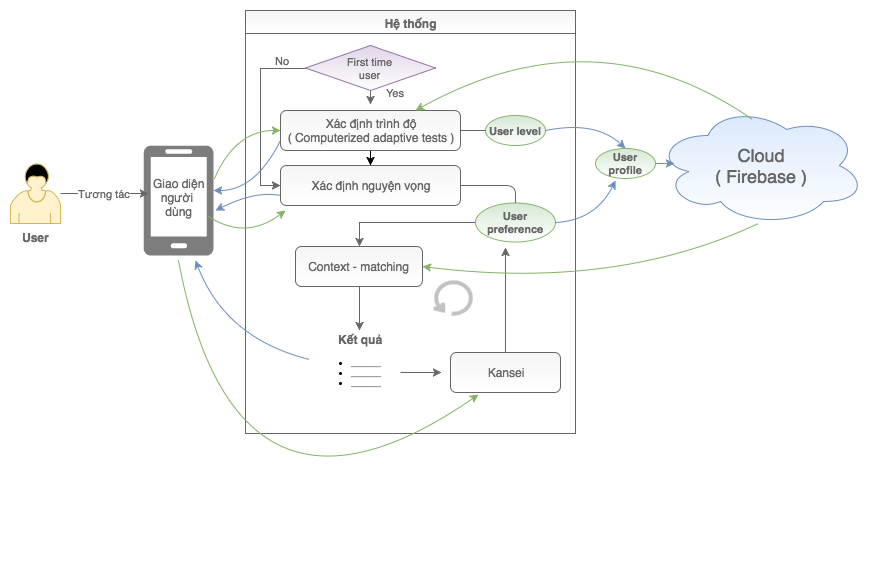

The diagram above was exported from draw.io. Its source (the exported page's mxGraphModel, read from the mxfile embedded in the PNG):
<mxGraphModel dx="790" dy="427" grid="1" gridSize="10" guides="1" tooltips="1" connect="1" arrows="1" fold="1" page="1" pageScale="1" pageWidth="850" pageHeight="1100" background="#ffffff" math="0" shadow="0">
  <root>
    <mxCell id="0" />
    <mxCell id="1" parent="0" />
    <mxCell id="6" value="&lt;font style=&quot;font-size: 18px&quot; color=&quot;#666666&quot;&gt;Cloud&lt;br&gt;( Firebase )&lt;/font&gt;" style="ellipse;shape=cloud;whiteSpace=wrap;html=1;fillColor=#dae8fc;strokeColor=#6c8ebf;gradientColor=#ffffff;" vertex="1" parent="1">
      <mxGeometry x="670" y="355" width="210" height="120" as="geometry" />
    </mxCell>
    <mxCell id="9" value="&lt;font color=&quot;#666666&quot;&gt;Hệ thống&lt;/font&gt;" style="swimlane;whiteSpace=wrap;html=1;fillColor=#f5f5f5;strokeColor=#666666;gradientColor=#ffffff;" vertex="1" parent="1">
      <mxGeometry x="260" y="260" width="330" height="423" as="geometry">
        <mxRectangle x="260" y="260" width="90" height="23" as="alternateBounds" />
      </mxGeometry>
    </mxCell>
    <mxCell id="22" value="" style="edgeStyle=orthogonalEdgeStyle;rounded=0;html=1;jettySize=auto;orthogonalLoop=1;" edge="1" parent="9" source="12" target="21">
      <mxGeometry relative="1" as="geometry" />
    </mxCell>
    <mxCell id="12" value="&lt;font color=&quot;#666666&quot;&gt;Xác định trình độ&lt;br&gt;(&amp;nbsp;&lt;/font&gt;&lt;span&gt;&lt;font color=&quot;#666666&quot;&gt;Computerized adaptive tests )&lt;/font&gt;&lt;/span&gt;" style="shape=ext;rounded=1;html=1;whiteSpace=wrap;fillColor=#f5f5f5;strokeColor=#666666;gradientColor=#ffffff;" vertex="1" parent="9">
      <mxGeometry x="35" y="100" width="180" height="40" as="geometry" />
    </mxCell>
    <mxCell id="21" value="&lt;span&gt;&lt;font color=&quot;#666666&quot;&gt;Xác định nguyện vọng&lt;/font&gt;&lt;/span&gt;&lt;br&gt;" style="shape=ext;rounded=1;html=1;whiteSpace=wrap;fillColor=#f5f5f5;strokeColor=#666666;gradientColor=#ffffff;" vertex="1" parent="9">
      <mxGeometry x="35" y="155" width="180" height="40" as="geometry" />
    </mxCell>
    <mxCell id="83" style="edgeStyle=orthogonalEdgeStyle;rounded=0;comic=0;html=1;entryX=0.38;entryY=0;entryPerimeter=0;shadow=0;jettySize=auto;orthogonalLoop=1;strokeColor=#666666;fontSize=9;" edge="1" parent="9" source="27" target="11">
      <mxGeometry relative="1" as="geometry" />
    </mxCell>
    <mxCell id="27" value="&lt;font color=&quot;#666666&quot;&gt;Context - matching&lt;/font&gt;" style="shape=ext;rounded=1;html=1;whiteSpace=wrap;fillColor=#f5f5f5;strokeColor=#666666;gradientColor=#ffffff;" vertex="1" parent="9">
      <mxGeometry x="50" y="236" width="127" height="40" as="geometry" />
    </mxCell>
    <mxCell id="48" value="&lt;font color=&quot;#666666&quot; style=&quot;font-size: 11px&quot;&gt;Yes&lt;/font&gt;" style="edgeStyle=orthogonalEdgeStyle;rounded=0;comic=0;html=1;exitX=0.5;exitY=1;shadow=0;jettySize=auto;orthogonalLoop=1;strokeColor=#666666;fontSize=9;verticalAlign=top;" edge="1" parent="9">
      <mxGeometry x="-1" y="27" relative="1" as="geometry">
        <mxPoint x="125" y="79" as="sourcePoint" />
        <mxPoint x="125" y="94" as="targetPoint" />
        <mxPoint x="-2" y="-9" as="offset" />
      </mxGeometry>
    </mxCell>
    <mxCell id="51" style="edgeStyle=orthogonalEdgeStyle;rounded=0;comic=0;html=1;shadow=0;jettySize=auto;orthogonalLoop=1;strokeColor=#666666;fontSize=9;" edge="1" parent="9" source="47">
      <mxGeometry relative="1" as="geometry">
        <mxPoint x="35" y="175" as="targetPoint" />
        <Array as="points">
          <mxPoint x="15" y="58" />
          <mxPoint x="15" y="175" />
          <mxPoint x="35" y="175" />
        </Array>
      </mxGeometry>
    </mxCell>
    <mxCell id="54" value="&lt;font style=&quot;font-size: 11px&quot; color=&quot;#666666&quot;&gt;No&lt;/font&gt;" style="text;html=1;resizable=0;points=[];align=center;verticalAlign=middle;labelBackgroundColor=#ffffff;fontSize=9;" vertex="1" connectable="0" parent="51">
      <mxGeometry x="-0.6232" y="4" relative="1" as="geometry">
        <mxPoint x="10" y="-12" as="offset" />
      </mxGeometry>
    </mxCell>
    <mxCell id="47" value="&lt;font style=&quot;font-size: 11px&quot; color=&quot;#666666&quot;&gt;First time&amp;nbsp;&lt;/font&gt;&lt;div&gt;&lt;font style=&quot;font-size: 11px&quot; color=&quot;#666666&quot;&gt;user&amp;nbsp;&lt;/font&gt;&lt;/div&gt;" style="rhombus;whiteSpace=wrap;html=1;fillColor=#e1d5e7;fontSize=9;strokeColor=#9673a6;gradientColor=#ffffff;" vertex="1" parent="9">
      <mxGeometry x="60" y="35" width="130" height="45" as="geometry" />
    </mxCell>
    <mxCell id="85" style="edgeStyle=orthogonalEdgeStyle;rounded=0;comic=0;html=1;entryX=0.375;entryY=1.154;entryPerimeter=0;shadow=0;jettySize=auto;orthogonalLoop=1;strokeColor=#666666;fontSize=9;" edge="1" parent="9" source="39" target="73">
      <mxGeometry relative="1" as="geometry" />
    </mxCell>
    <mxCell id="39" value="&lt;font color=&quot;#666666&quot;&gt;Kansei&lt;/font&gt;" style="shape=ext;rounded=1;html=1;whiteSpace=wrap;fillColor=#f5f5f5;strokeColor=#666666;gradientColor=#ffffff;" vertex="1" parent="9">
      <mxGeometry x="205" y="342" width="110" height="40" as="geometry" />
    </mxCell>
    <mxCell id="81" style="edgeStyle=orthogonalEdgeStyle;rounded=0;comic=0;html=1;entryX=0.5;entryY=0;shadow=0;jettySize=auto;orthogonalLoop=1;strokeColor=#666666;fontSize=9;" edge="1" parent="9" source="73" target="27">
      <mxGeometry relative="1" as="geometry" />
    </mxCell>
    <mxCell id="73" value="&lt;font style=&quot;font-size: 11px&quot; color=&quot;#666666&quot;&gt;&lt;b&gt;User preference&lt;/b&gt;&lt;/font&gt;" style="ellipse;whiteSpace=wrap;html=1;fillColor=#d5e8d4;fontSize=9;strokeColor=#82b366;gradientColor=#ffffff;" vertex="1" parent="9">
      <mxGeometry x="230" y="192" width="80" height="39" as="geometry" />
    </mxCell>
    <mxCell id="75" value="" style="endArrow=none;html=1;shadow=0;strokeColor=#666666;fontSize=9;entryX=0.5;entryY=0;" edge="1" parent="9" source="21" target="73">
      <mxGeometry width="50" height="50" relative="1" as="geometry">
        <mxPoint x="-45" y="-35" as="sourcePoint" />
        <mxPoint x="285.71067811865476" y="175" as="targetPoint" />
        <Array as="points">
          <mxPoint x="270" y="175" />
        </Array>
      </mxGeometry>
    </mxCell>
    <mxCell id="69" value="" style="group" vertex="1" connectable="0" parent="9">
      <mxGeometry x="64" y="320" width="100" height="76" as="geometry" />
    </mxCell>
    <mxCell id="43" value="&lt;ul&gt;&lt;li&gt;&lt;font color=&quot;#666666&quot;&gt;______&lt;/font&gt;&lt;/li&gt;&lt;li&gt;&lt;font color=&quot;#666666&quot;&gt;______&lt;/font&gt;&lt;/li&gt;&lt;li&gt;&lt;font color=&quot;#666666&quot;&gt;______&lt;/font&gt;&lt;/li&gt;&lt;/ul&gt;" style="text;html=1;whiteSpace=wrap;verticalAlign=middle;overflow=hidden;fillColor=none;strokeColor=none;fontSize=9;" vertex="1" parent="69">
      <mxGeometry y="7" width="100" height="69" as="geometry" />
    </mxCell>
    <mxCell id="11" value="&lt;div&gt;&lt;font color=&quot;#666666&quot;&gt;&lt;b&gt;Kết quả&lt;/b&gt;&lt;/font&gt;&lt;/div&gt;" style="text;html=1;resizable=0;points=[];autosize=1;align=left;verticalAlign=top;spacingTop=-4;" vertex="1" parent="69">
      <mxGeometry x="27" width="60" height="20" as="geometry" />
    </mxCell>
    <mxCell id="84" style="edgeStyle=orthogonalEdgeStyle;rounded=0;comic=0;html=1;entryX=0;entryY=0.5;shadow=0;jettySize=auto;orthogonalLoop=1;strokeColor=#666666;fontSize=9;" edge="1" parent="9">
      <mxGeometry relative="1" as="geometry">
        <mxPoint x="155" y="362" as="sourcePoint" />
        <mxPoint x="196" y="362" as="targetPoint" />
        <Array as="points" />
      </mxGeometry>
    </mxCell>
    <mxCell id="97" value="" style="shape=mxgraph.bpmn.loop;html=1;fillColor=#f5f5f5;fontSize=11;fontColor=#666666;align=center;strokeWidth=4;strokeColor=#666666;gradientColor=#ffffff;direction=east;opacity=40;" vertex="1" parent="9">
      <mxGeometry x="188" y="270" width="39" height="34" as="geometry" />
    </mxCell>
    <mxCell id="16" value="" style="group" vertex="1" connectable="0" parent="1">
      <mxGeometry x="25" y="413" width="50" height="85" as="geometry" />
    </mxCell>
    <mxCell id="8" value="" style="shape=mxgraph.bpmn.user_task;html=1;fillColor=#fff2cc;strokeColor=#d6b656;" vertex="1" parent="16">
      <mxGeometry width="50" height="60" as="geometry" />
    </mxCell>
    <mxCell id="15" value="&lt;font color=&quot;#666666&quot;&gt;&lt;b&gt;User&lt;/b&gt;&lt;/font&gt;" style="text;html=1;resizable=0;points=[];autosize=1;align=left;verticalAlign=top;spacingTop=-4;" vertex="1" parent="16">
      <mxGeometry x="10" y="65" width="40" height="20" as="geometry" />
    </mxCell>
    <mxCell id="63" value="&lt;font style=&quot;font-size: 11px&quot; color=&quot;#666666&quot;&gt;&lt;b&gt;User level&lt;/b&gt;&lt;/font&gt;" style="ellipse;whiteSpace=wrap;html=1;fillColor=#d5e8d4;fontSize=9;strokeColor=#82b366;gradientColor=#ffffff;" vertex="1" parent="1">
      <mxGeometry x="500" y="365" width="60" height="30" as="geometry" />
    </mxCell>
    <mxCell id="13" value="" style="group;fontColor=#666666;" vertex="1" connectable="0" parent="1">
      <mxGeometry x="158" y="395" width="85" height="135" as="geometry" />
    </mxCell>
    <mxCell id="90" value="" style="group" vertex="1" connectable="0" parent="13">
      <mxGeometry width="70" height="135" as="geometry" />
    </mxCell>
    <mxCell id="10" value="" style="shadow=0;dashed=0;html=1;strokeColor=none;shape=mxgraph.azure.mobile;fillColor=#7D7D7D;" vertex="1" parent="90">
      <mxGeometry width="70" height="110" as="geometry" />
    </mxCell>
    <mxCell id="89" value="&lt;font style=&quot;font-size: 12px&quot;&gt;Giao&amp;nbsp;diện&lt;/font&gt;&lt;div&gt;&lt;font style=&quot;font-size: 12px&quot;&gt;người&amp;nbsp;&lt;/font&gt;&lt;/div&gt;&lt;div&gt;&lt;font style=&quot;font-size: 12px&quot;&gt;dùng&lt;/font&gt;&lt;/div&gt;" style="text;html=1;fontSize=11;fontColor=#666666;align=center;" vertex="1" parent="90">
      <mxGeometry x="10" y="25" width="50" height="110" as="geometry" />
    </mxCell>
    <mxCell id="74" value="" style="endArrow=none;html=1;shadow=0;strokeColor=#666666;fontSize=9;entryX=0;entryY=0.5;" edge="1" parent="1" target="63">
      <mxGeometry width="50" height="50" relative="1" as="geometry">
        <mxPoint x="475" y="380" as="sourcePoint" />
        <mxPoint x="530" y="355" as="targetPoint" />
      </mxGeometry>
    </mxCell>
    <mxCell id="87" value="" style="curved=1;endArrow=classic;html=1;shadow=0;strokeColor=#6c8ebf;fontSize=9;fillColor=#dae8fc;" edge="1" parent="1" source="43">
      <mxGeometry width="50" height="50" relative="1" as="geometry">
        <mxPoint x="274" y="625" as="sourcePoint" />
        <mxPoint x="210" y="510" as="targetPoint" />
        <Array as="points">
          <mxPoint x="240" y="588" />
        </Array>
      </mxGeometry>
    </mxCell>
    <mxCell id="91" value="Tương tác" style="edgeStyle=orthogonalEdgeStyle;rounded=0;comic=0;html=1;entryX=0.071;entryY=0.436;entryPerimeter=0;shadow=0;jettySize=auto;orthogonalLoop=1;strokeColor=#666666;fontSize=11;fontColor=#666666;" edge="1" parent="1" source="8" target="10">
      <mxGeometry relative="1" as="geometry" />
    </mxCell>
    <mxCell id="94" value="" style="curved=1;endArrow=classic;html=1;shadow=0;strokeColor=#6c8ebf;fontSize=11;fontColor=#666666;fillColor=#dae8fc;entryX=0.5;entryY=0;" edge="1" parent="1" target="103">
      <mxGeometry width="50" height="50" relative="1" as="geometry">
        <mxPoint x="560" y="380" as="sourcePoint" />
        <mxPoint x="660" y="340" as="targetPoint" />
        <Array as="points">
          <mxPoint x="610" y="370" />
        </Array>
      </mxGeometry>
    </mxCell>
    <mxCell id="98" value="" style="curved=1;endArrow=classic;html=1;shadow=0;strokeColor=#6c8ebf;fontSize=11;fontColor=#666666;fillColor=#dae8fc;exitX=1;exitY=0.5;" edge="1" parent="1" source="73">
      <mxGeometry width="50" height="50" relative="1" as="geometry">
        <mxPoint x="560" y="447" as="sourcePoint" />
        <mxPoint x="630" y="430" as="targetPoint" />
        <Array as="points">
          <mxPoint x="610" y="470" />
        </Array>
      </mxGeometry>
    </mxCell>
    <mxCell id="99" value="" style="curved=1;endArrow=classic;html=1;shadow=0;strokeColor=#82b366;fontSize=11;fontColor=#666666;fillColor=#d5e8d4;exitX=1.014;exitY=0.3;exitPerimeter=0;entryX=0;entryY=0.5;" edge="1" parent="1" source="10" target="12">
      <mxGeometry width="50" height="50" relative="1" as="geometry">
        <mxPoint x="218" y="428" as="sourcePoint" />
        <mxPoint x="343.7988989789096" y="431.3479964118711" as="targetPoint" />
        <Array as="points">
          <mxPoint x="250" y="380" />
        </Array>
      </mxGeometry>
    </mxCell>
    <mxCell id="100" value="" style="curved=1;endArrow=classic;html=1;shadow=0;strokeColor=#82b366;fontSize=11;fontColor=#666666;fillColor=#d5e8d4;exitX=0.929;exitY=0.645;exitPerimeter=0;" edge="1" parent="1" source="10">
      <mxGeometry width="50" height="50" relative="1" as="geometry">
        <mxPoint x="239" y="438" as="sourcePoint" />
        <mxPoint x="300" y="460" as="targetPoint" />
        <Array as="points">
          <mxPoint x="260" y="490" />
        </Array>
      </mxGeometry>
    </mxCell>
    <mxCell id="101" value="" style="curved=1;endArrow=classic;html=1;shadow=0;strokeColor=#82b366;fontSize=9;fillColor=#d5e8d4;entryX=0.75;entryY=0;exitX=0.462;exitY=0.117;exitPerimeter=0;" edge="1" parent="1" source="6" target="12">
      <mxGeometry width="50" height="50" relative="1" as="geometry">
        <mxPoint x="784" y="355" as="sourcePoint" />
        <mxPoint x="670" y="256" as="targetPoint" />
        <Array as="points">
          <mxPoint x="610" y="260" />
        </Array>
      </mxGeometry>
    </mxCell>
    <mxCell id="102" value="" style="curved=1;endArrow=classic;html=1;shadow=0;strokeColor=#82b366;fontSize=9;fillColor=#d5e8d4;entryX=1;entryY=0.5;exitX=0.49;exitY=0.983;exitPerimeter=0;" edge="1" parent="1" source="6" target="27">
      <mxGeometry width="50" height="50" relative="1" as="geometry">
        <mxPoint x="777" y="379" as="sourcePoint" />
        <mxPoint x="440" y="370" as="targetPoint" />
        <Array as="points">
          <mxPoint x="630" y="540" />
        </Array>
      </mxGeometry>
    </mxCell>
    <mxCell id="104" style="edgeStyle=orthogonalEdgeStyle;rounded=0;comic=0;html=1;exitX=1;exitY=0.5;entryX=0.09;entryY=0.483;entryPerimeter=0;shadow=0;jettySize=auto;orthogonalLoop=1;strokeColor=#6c8ebf;fontSize=11;fontColor=#666666;fillColor=#dae8fc;" edge="1" parent="1" source="103" target="6">
      <mxGeometry relative="1" as="geometry" />
    </mxCell>
    <mxCell id="103" value="&lt;font style=&quot;font-size: 11px&quot; color=&quot;#666666&quot;&gt;&lt;b&gt;User profile&lt;/b&gt;&lt;/font&gt;" style="ellipse;whiteSpace=wrap;html=1;fillColor=#d5e8d4;fontSize=9;strokeColor=#82b366;gradientColor=#ffffff;" vertex="1" parent="1">
      <mxGeometry x="610" y="398" width="60" height="30" as="geometry" />
    </mxCell>
    <mxCell id="105" value="" style="curved=1;endArrow=classic;html=1;shadow=0;strokeColor=#6c8ebf;fontSize=9;fillColor=#dae8fc;exitX=0;exitY=0.75;entryX=1;entryY=0.409;entryPerimeter=0;" edge="1" parent="1" source="12" target="10">
      <mxGeometry width="50" height="50" relative="1" as="geometry">
        <mxPoint x="334" y="619" as="sourcePoint" />
        <mxPoint x="220" y="520" as="targetPoint" />
        <Array as="points">
          <mxPoint x="270" y="440" />
        </Array>
      </mxGeometry>
    </mxCell>
    <mxCell id="106" value="" style="curved=1;endArrow=classic;html=1;shadow=0;strokeColor=#6c8ebf;fontSize=9;fillColor=#dae8fc;entryX=1.029;entryY=0.591;entryPerimeter=0;exitX=0;exitY=0.75;" edge="1" parent="1" source="21" target="10">
      <mxGeometry width="50" height="50" relative="1" as="geometry">
        <mxPoint x="297" y="454" as="sourcePoint" />
        <mxPoint x="238" y="450" as="targetPoint" />
        <Array as="points">
          <mxPoint x="270" y="440" />
        </Array>
      </mxGeometry>
    </mxCell>
    <mxCell id="107" value="" style="curved=1;endArrow=classic;html=1;shadow=0;strokeColor=#82b366;fontSize=11;fontColor=#666666;fillColor=#d5e8d4;entryX=0.25;entryY=1;" edge="1" parent="1">
      <mxGeometry width="50" height="50" relative="1" as="geometry">
        <mxPoint x="193" y="510" as="sourcePoint" />
        <mxPoint x="493" y="644" as="targetPoint" />
        <Array as="points">
          <mxPoint x="250" y="812" />
        </Array>
      </mxGeometry>
    </mxCell>
  </root>
</mxGraphModel>